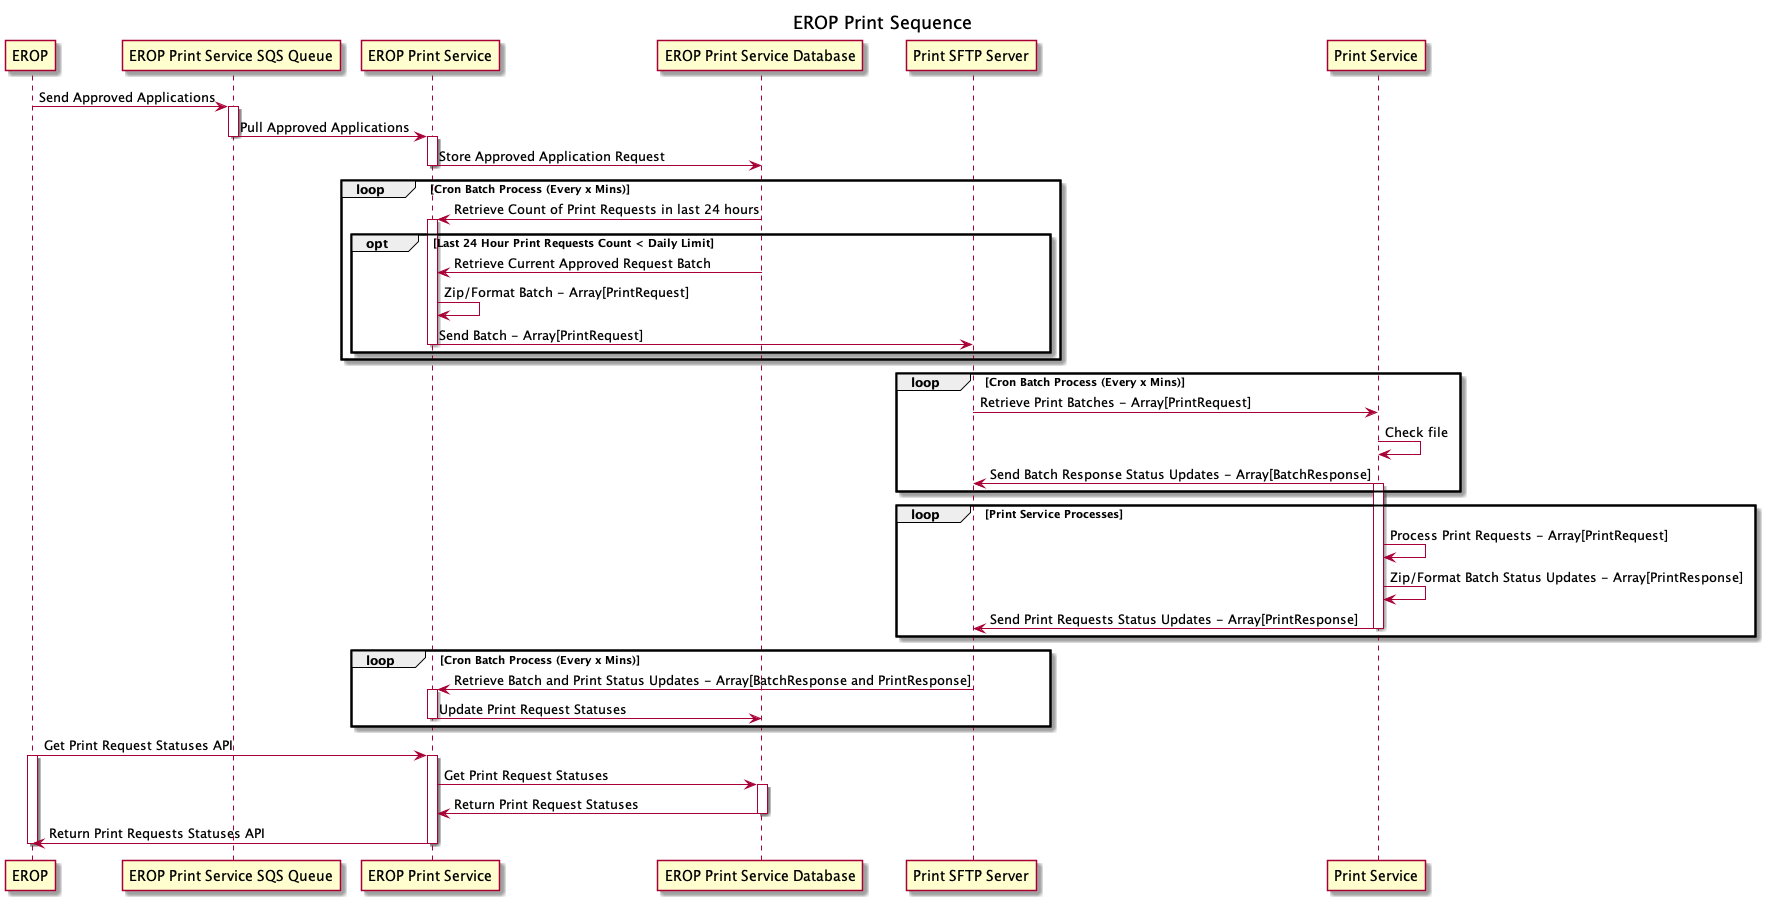

The diagram above was rendered by PlantUML. Its source (embedded in the PNG):
@startuml

title EROP Print Sequence

participant EROP
participant "EROP Print Service SQS Queue"
participant "EROP Print Service"
participant "EROP Print Service Database"
participant "Print SFTP Server"
participant "Print Service"


EROP->"EROP Print Service SQS Queue": Send Approved Applications
activate "EROP Print Service SQS Queue"
"EROP Print Service SQS Queue"->"EROP Print Service": Pull Approved Applications
deactivate "EROP Print Service SQS Queue"
activate "EROP Print Service"
"EROP Print Service"->"EROP Print Service Database": Store Approved Application Request
deactivate "EROP Print Service"

loop Cron Batch Process (Every x Mins)
    "EROP Print Service"<-"EROP Print Service Database": Retrieve Count of Print Requests in last 24 hours
    activate "EROP Print Service"
    opt Last 24 Hour Print Requests Count < Daily Limit
        "EROP Print Service"<-"EROP Print Service Database": Retrieve Current Approved Request Batch
        "EROP Print Service"->"EROP Print Service": Zip/Format Batch - Array[PrintRequest]
        "EROP Print Service"->"Print SFTP Server": Send Batch - Array[PrintRequest]
        deactivate "EROP Print Service"
    end
end loop

loop Cron Batch Process (Every x Mins)
    "Print Service"<-"Print SFTP Server": Retrieve Print Batches - Array[PrintRequest]
    "Print Service"->"Print Service": Check file
    "Print Service"->"Print SFTP Server": Send Batch Response Status Updates - Array[BatchResponse] 
    activate "Print Service"
end loop

loop Print Service Processes
    "Print Service"->"Print Service": Process Print Requests - Array[PrintRequest]
    "Print Service"->"Print Service": Zip/Format Batch Status Updates - Array[PrintResponse]
    "Print Service"->"Print SFTP Server": Send Print Requests Status Updates - Array[PrintResponse]
    deactivate "Print Service"
end loop

loop Cron Batch Process (Every x Mins)
    "EROP Print Service"<-"Print SFTP Server": Retrieve Batch and Print Status Updates - Array[BatchResponse and PrintResponse]
    activate "EROP Print Service"
    "EROP Print Service"->"EROP Print Service Database": Update Print Request Statuses
    deactivate "EROP Print Service"
end loop

"EROP"->"EROP Print Service": Get Print Request Statuses API
activate "EROP"
activate "EROP Print Service"
"EROP Print Service"->"EROP Print Service Database": Get Print Request Statuses
activate "EROP Print Service Database"
"EROP Print Service"<-"EROP Print Service Database": Return Print Request Statuses
deactivate "EROP Print Service Database"
"EROP Print Service"->"EROP": Return Print Requests Statuses API
deactivate "EROP Print Service"
deactivate "EROP"


@enduml